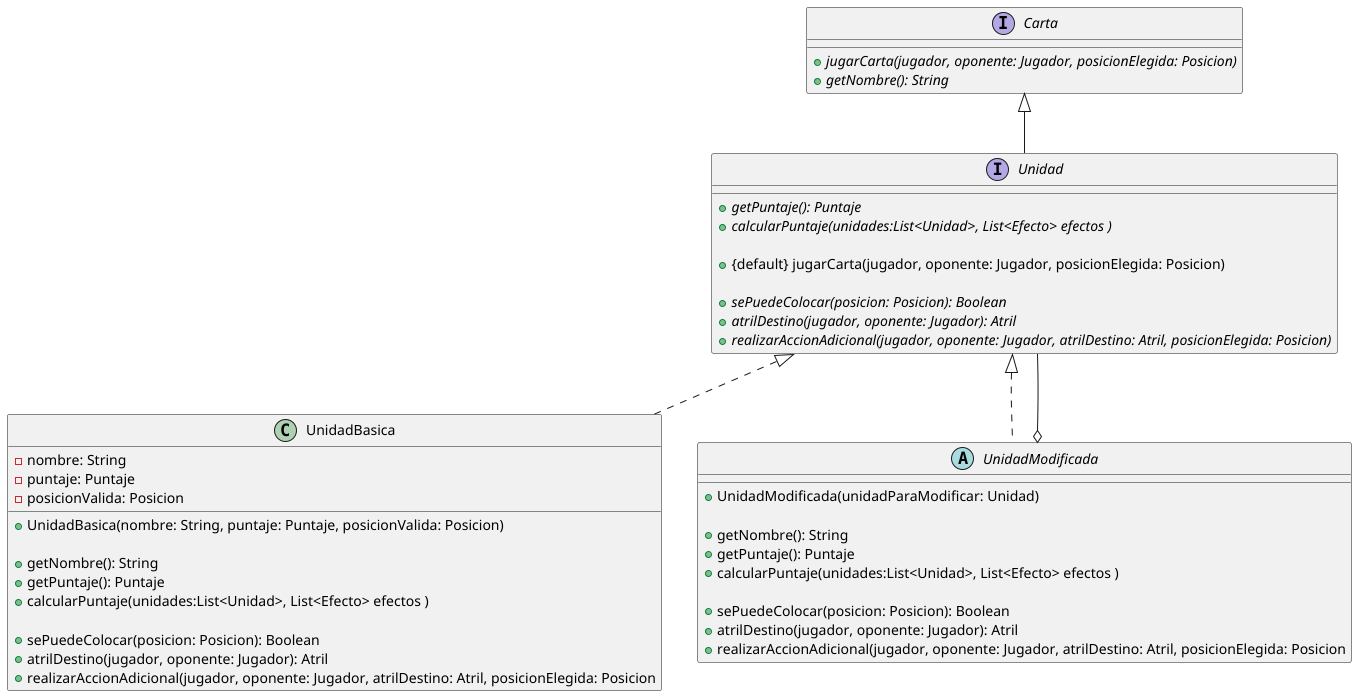

The diagram above was rendered by PlantUML. Its source (embedded in the PNG):
@startuml

interface Carta{
  + {abstract} jugarCarta(jugador, oponente: Jugador, posicionElegida: Posicion)
  + {abstract} getNombre(): String

}
Carta <|-- Unidad

interface Unidad{
  + {abstract} getPuntaje(): Puntaje
  + {abstract} calcularPuntaje(unidades:List<Unidad>, List<Efecto> efectos )

  + {default} jugarCarta(jugador, oponente: Jugador, posicionElegida: Posicion)

  + {abstract} sePuedeColocar(posicion: Posicion): Boolean
  + {abstract} atrilDestino(jugador, oponente: Jugador): Atril
  + {abstract} realizarAccionAdicional(jugador, oponente: Jugador, atrilDestino: Atril, posicionElegida: Posicion)
}

Unidad <|.. UnidadBasica
Unidad <|.. UnidadModificada


class UnidadBasica{
  - nombre: String
  - puntaje: Puntaje
  - posicionValida: Posicion

  + UnidadBasica(nombre: String, puntaje: Puntaje, posicionValida: Posicion)

  + getNombre(): String
  + getPuntaje(): Puntaje
  + calcularPuntaje(unidades:List<Unidad>, List<Efecto> efectos )

  + sePuedeColocar(posicion: Posicion): Boolean
  + atrilDestino(jugador, oponente: Jugador): Atril
  + realizarAccionAdicional(jugador, oponente: Jugador, atrilDestino: Atril, posicionElegida: Posicion
}



abstract class UnidadModificada{

  + UnidadModificada(unidadParaModificar: Unidad)

  + getNombre(): String
  + getPuntaje(): Puntaje
  + calcularPuntaje(unidades:List<Unidad>, List<Efecto> efectos )

  + sePuedeColocar(posicion: Posicion): Boolean
  + atrilDestino(jugador, oponente: Jugador): Atril
  + realizarAccionAdicional(jugador, oponente: Jugador, atrilDestino: Atril, posicionElegida: Posicion
}
UnidadModificada o-- Unidad

@enduml